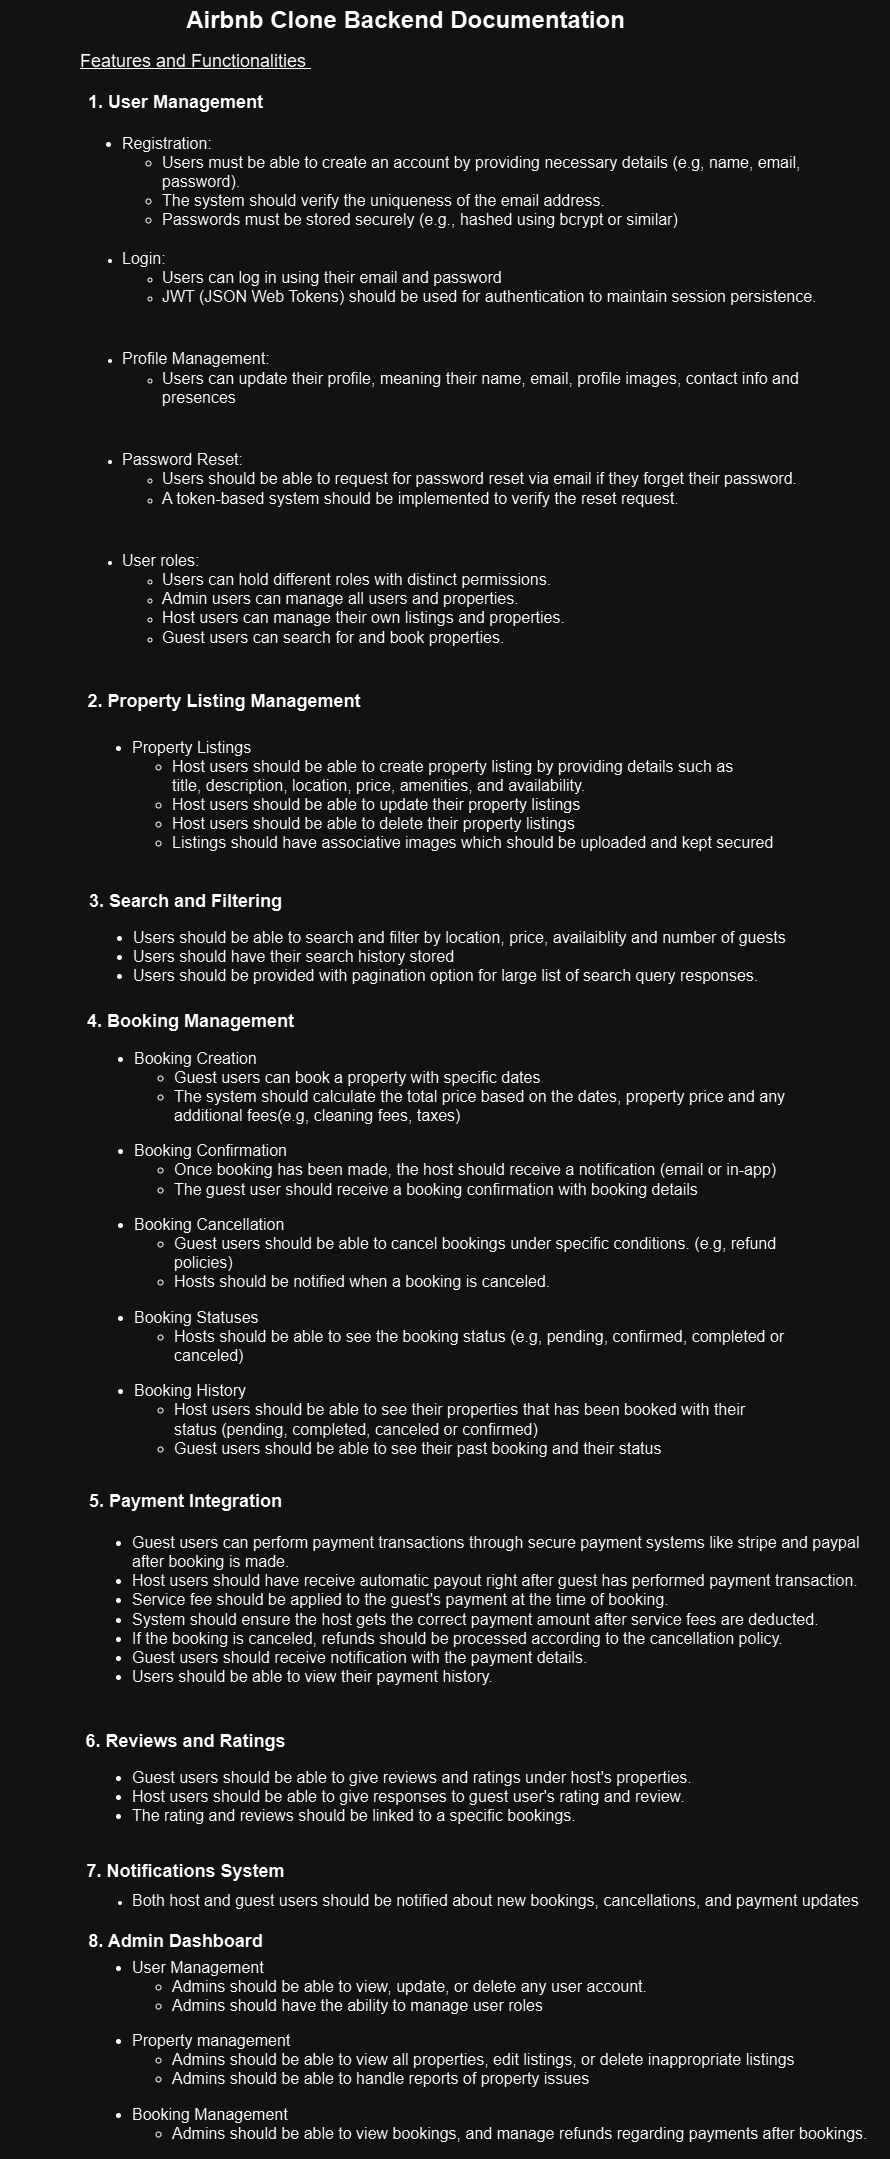

The diagram above was exported from draw.io. Its source (the exported page's mxGraphModel, read from the mxfile embedded in the PNG):
<mxGraphModel dx="2044" dy="592" grid="1" gridSize="10" guides="1" tooltips="1" connect="1" arrows="1" fold="1" page="1" pageScale="1" pageWidth="850" pageHeight="1100" math="0" shadow="0">
  <root>
    <mxCell id="0" />
    <mxCell id="1" parent="0" />
    <mxCell id="ohbSY0O-vmef8kYljyFu-1" value="Airbnb Clone Backend Documentation" style="text;strokeColor=none;fillColor=none;html=1;fontSize=24;fontStyle=1;verticalAlign=middle;align=center;" parent="1" vertex="1">
      <mxGeometry x="80" y="41" width="590" height="40" as="geometry" />
    </mxCell>
    <mxCell id="ohbSY0O-vmef8kYljyFu-2" value="&lt;font style=&quot;font-size: 18px; font-weight: normal;&quot;&gt;&lt;u&gt;Features and Functionalities&amp;nbsp;&lt;/u&gt;&lt;/font&gt;" style="text;strokeColor=none;fillColor=none;html=1;fontSize=24;fontStyle=1;verticalAlign=middle;align=center;" parent="1" vertex="1">
      <mxGeometry x="40" y="80" width="250" height="40" as="geometry" />
    </mxCell>
    <mxCell id="ohbSY0O-vmef8kYljyFu-4" value="&lt;span style=&quot;font-size: 18px;&quot;&gt;1. User Management&lt;br&gt;&lt;br&gt;&lt;/span&gt;" style="text;strokeColor=none;fillColor=none;html=1;fontSize=24;fontStyle=1;verticalAlign=middle;align=center;" parent="1" vertex="1">
      <mxGeometry x="20" y="130" width="250" height="50" as="geometry" />
    </mxCell>
    <mxCell id="ohbSY0O-vmef8kYljyFu-9" value="&lt;ul style=&quot;&quot;&gt;&lt;li style=&quot;font-size: 16px;&quot;&gt;Registration:&lt;/li&gt;&lt;ul style=&quot;font-size: 13px;&quot;&gt;&lt;li style=&quot;font-size: 16px;&quot;&gt;Users must be able to create an account by providing necessary details (e.g, name, email, password).&lt;/li&gt;&lt;li style=&quot;font-size: 16px;&quot;&gt;The system should verify the uniqueness of the email address.&lt;/li&gt;&lt;li style=&quot;font-size: 16px;&quot;&gt;Passwords must be stored securely (e.g., hashed using bcrypt or similar)&lt;br&gt;&lt;br&gt;&lt;/li&gt;&lt;/ul&gt;&lt;li style=&quot;&quot;&gt;&lt;span style=&quot;font-size: 16px;&quot;&gt;Login:&lt;/span&gt;&lt;/li&gt;&lt;ul&gt;&lt;li style=&quot;&quot;&gt;&lt;span style=&quot;font-size: 16px;&quot;&gt;Users can log in using their email and password&lt;/span&gt;&lt;/li&gt;&lt;li style=&quot;&quot;&gt;&lt;span style=&quot;font-size: 16px;&quot;&gt;JWT (JSON Web Tokens) should be used for authentication to maintain session persistence.&lt;/span&gt;&lt;/li&gt;&lt;/ul&gt;&lt;/ul&gt;&lt;div&gt;&lt;span style=&quot;font-size: 16px;&quot;&gt;&lt;br&gt;&lt;/span&gt;&lt;/div&gt;&lt;ul style=&quot;&quot;&gt;&lt;li&gt;&lt;span style=&quot;font-size: 16px;&quot;&gt;Profile Management:&lt;/span&gt;&lt;/li&gt;&lt;ul&gt;&lt;li&gt;&lt;span style=&quot;font-size: 16px;&quot;&gt;Users can update their profile, meaning their name, email, profile images, contact info and presences&lt;/span&gt;&lt;/li&gt;&lt;/ul&gt;&lt;/ul&gt;&lt;div&gt;&lt;span style=&quot;font-size: 16px;&quot;&gt;&lt;br&gt;&lt;/span&gt;&lt;/div&gt;&lt;ul style=&quot;&quot;&gt;&lt;li&gt;&lt;span style=&quot;font-size: 16px;&quot;&gt;Password Reset:&lt;/span&gt;&lt;/li&gt;&lt;ul&gt;&lt;li&gt;&lt;span style=&quot;font-size: 16px;&quot;&gt;Users should be able to request for password reset via email if they forget their password.&lt;/span&gt;&lt;/li&gt;&lt;li&gt;&lt;span style=&quot;font-size: 16px;&quot;&gt;A token-based system should be implemented to verify the reset request.&lt;/span&gt;&lt;/li&gt;&lt;/ul&gt;&lt;/ul&gt;&lt;div&gt;&lt;span style=&quot;font-size: 16px;&quot;&gt;&lt;br&gt;&lt;/span&gt;&lt;/div&gt;&lt;ul style=&quot;&quot;&gt;&lt;li&gt;&lt;span style=&quot;font-size: 16px;&quot;&gt;User roles:&lt;/span&gt;&lt;/li&gt;&lt;ul&gt;&lt;li&gt;&lt;span style=&quot;font-size: 16px;&quot;&gt;Users can hold different roles with distinct permissions.&lt;/span&gt;&lt;/li&gt;&lt;li&gt;&lt;span style=&quot;font-size: 16px;&quot;&gt;Admin users can manage all users and properties.&lt;/span&gt;&lt;/li&gt;&lt;li&gt;&lt;span style=&quot;font-size: 16px;&quot;&gt;Host users can manage their own listings and properties.&lt;/span&gt;&lt;/li&gt;&lt;li&gt;&lt;span style=&quot;font-size: 16px;&quot;&gt;Guest users can search for and book properties.&lt;/span&gt;&lt;/li&gt;&lt;/ul&gt;&lt;/ul&gt;" style="text;strokeColor=none;fillColor=none;html=1;whiteSpace=wrap;verticalAlign=middle;overflow=hidden;" parent="1" vertex="1">
      <mxGeometry x="50" y="160" width="780" height="540" as="geometry" />
    </mxCell>
    <mxCell id="ohbSY0O-vmef8kYljyFu-10" value="&lt;font style=&quot;font-size: 18px;&quot;&gt;2. Property Listing Management&amp;nbsp;&lt;/font&gt;" style="text;strokeColor=none;fillColor=none;html=1;fontSize=24;fontStyle=1;verticalAlign=middle;align=center;" parent="1" vertex="1">
      <mxGeometry x="41" y="720" width="309" height="40" as="geometry" />
    </mxCell>
    <mxCell id="ohbSY0O-vmef8kYljyFu-11" value="&lt;ul style=&quot;font-size: 16px;&quot;&gt;&lt;li&gt;Property Listings&lt;/li&gt;&lt;ul&gt;&lt;li&gt;Host users should be able to create property listing by providing details such as title,&amp;nbsp;description, location, price, amenities, and availability.&lt;/li&gt;&lt;li&gt;Host users should be able to update their property listings&lt;/li&gt;&lt;li&gt;Host users should be able to delete their property listings&lt;br&gt;&lt;/li&gt;&lt;li&gt;Listings should have associative images which should be uploaded and kept secured&lt;/li&gt;&lt;/ul&gt;&lt;/ul&gt;&lt;div&gt;&lt;span style=&quot;font-size: 16px;&quot;&gt;&lt;br&gt;&lt;/span&gt;&lt;/div&gt;" style="text;strokeColor=none;fillColor=none;html=1;whiteSpace=wrap;verticalAlign=middle;overflow=hidden;" parent="1" vertex="1">
      <mxGeometry x="60" y="760" width="740" height="150" as="geometry" />
    </mxCell>
    <mxCell id="ohbSY0O-vmef8kYljyFu-12" value="&lt;font style=&quot;font-size: 18px;&quot;&gt;3. Search and Filtering&lt;/font&gt;" style="text;strokeColor=none;fillColor=none;html=1;fontSize=24;fontStyle=1;verticalAlign=middle;align=center;" parent="1" vertex="1">
      <mxGeometry x="-30" y="920" width="370" height="40" as="geometry" />
    </mxCell>
    <mxCell id="ohbSY0O-vmef8kYljyFu-14" value="&lt;ul style=&quot;font-size: 16px;&quot;&gt;&lt;li&gt;Users should be able to search and filter by location, price, availaiblity and number of guests&lt;/li&gt;&lt;li&gt;Users should have their search history stored&lt;/li&gt;&lt;li&gt;Users should be provided with pagination option for large list of search query responses.&lt;/li&gt;&lt;/ul&gt;" style="text;strokeColor=none;fillColor=none;html=1;whiteSpace=wrap;verticalAlign=middle;overflow=hidden;" parent="1" vertex="1">
      <mxGeometry x="61" y="950" width="740" height="80" as="geometry" />
    </mxCell>
    <mxCell id="ohbSY0O-vmef8kYljyFu-15" value="&lt;font style=&quot;font-size: 18px;&quot;&gt;4. Booking Management&lt;/font&gt;" style="text;strokeColor=none;fillColor=none;html=1;fontSize=24;fontStyle=1;verticalAlign=middle;align=center;" parent="1" vertex="1">
      <mxGeometry x="70" y="1040" width="180" height="40" as="geometry" />
    </mxCell>
    <mxCell id="ohbSY0O-vmef8kYljyFu-16" value="&lt;ul style=&quot;font-size: 16px;&quot;&gt;&lt;li&gt;Booking Creation&lt;/li&gt;&lt;ul&gt;&lt;li&gt;Guest users can book a property with specific dates&lt;/li&gt;&lt;li&gt;The system should calculate the total price based on the dates, property price and any additional fees(e.g, cleaning fees, taxes)&lt;/li&gt;&lt;/ul&gt;&lt;/ul&gt;&lt;ul style=&quot;font-size: 16px;&quot;&gt;&lt;li&gt;Booking Confirmation&lt;/li&gt;&lt;ul&gt;&lt;li&gt;Once booking has been made, the host should receive a notification (email or in-app)&lt;/li&gt;&lt;li&gt;The guest user should receive a booking confirmation with booking details&lt;/li&gt;&lt;/ul&gt;&lt;/ul&gt;&lt;ul style=&quot;font-size: 16px;&quot;&gt;&lt;li&gt;Booking Cancellation&lt;/li&gt;&lt;ul&gt;&lt;li&gt;Guest users should be able to cancel bookings under specific conditions. (e.g, refund policies)&lt;/li&gt;&lt;li&gt;Hosts should be notified when a booking is canceled.&lt;/li&gt;&lt;/ul&gt;&lt;/ul&gt;&lt;ul style=&quot;font-size: 16px;&quot;&gt;&lt;li&gt;Booking Statuses&lt;/li&gt;&lt;ul&gt;&lt;li&gt;Hosts should be able to see the booking status (e.g, pending, confirmed, completed or canceled)&lt;/li&gt;&lt;/ul&gt;&lt;/ul&gt;&lt;ul style=&quot;font-size: 16px;&quot;&gt;&lt;li&gt;Booking History&lt;/li&gt;&lt;ul&gt;&lt;li&gt;Host users should be able to see their properties that has been booked with their status (pending, completed, canceled or confirmed)&lt;/li&gt;&lt;li&gt;Guest users should be able to see their past booking and their status&lt;/li&gt;&lt;/ul&gt;&lt;/ul&gt;&lt;div&gt;&lt;span style=&quot;font-size: 16px;&quot;&gt;&lt;br&gt;&lt;/span&gt;&lt;/div&gt;&lt;div&gt;&lt;span style=&quot;font-size: 16px;&quot;&gt;&lt;br&gt;&lt;/span&gt;&lt;/div&gt;" style="text;strokeColor=none;fillColor=none;html=1;whiteSpace=wrap;verticalAlign=middle;overflow=hidden;" parent="1" vertex="1">
      <mxGeometry x="62" y="1071" width="699" height="450" as="geometry" />
    </mxCell>
    <mxCell id="ohbSY0O-vmef8kYljyFu-17" value="&lt;font style=&quot;font-size: 18px;&quot;&gt;5. Payment Integration&lt;/font&gt;" style="text;strokeColor=none;fillColor=none;html=1;fontSize=24;fontStyle=1;verticalAlign=middle;align=center;" parent="1" vertex="1">
      <mxGeometry x="105" y="1520" width="100" height="40" as="geometry" />
    </mxCell>
    <mxCell id="ohbSY0O-vmef8kYljyFu-18" value="&lt;ul style=&quot;font-size: 16px;&quot;&gt;&lt;li&gt;Guest users can perform payment transactions through secure payment systems like stripe and paypal after booking is made.&lt;/li&gt;&lt;li&gt;Host users should have receive automatic payout right after guest has performed payment transaction.&lt;/li&gt;&lt;li&gt;Service fee should be applied to the guest's payment at the time of booking.&lt;/li&gt;&lt;li&gt;System should ensure the host gets the correct payment amount after service fees are deducted.&lt;/li&gt;&lt;li&gt;If the booking is canceled, refunds should be processed according to the cancellation policy.&lt;/li&gt;&lt;li&gt;Guest users should receive notification with the payment details.&lt;/li&gt;&lt;li&gt;Users should be able to view their payment history.&lt;/li&gt;&lt;/ul&gt;" style="text;strokeColor=none;fillColor=none;html=1;whiteSpace=wrap;verticalAlign=middle;overflow=hidden;" parent="1" vertex="1">
      <mxGeometry x="60" y="1550" width="800" height="200" as="geometry" />
    </mxCell>
    <mxCell id="ohbSY0O-vmef8kYljyFu-19" value="&lt;font style=&quot;font-size: 18px;&quot;&gt;6. Reviews&lt;font style=&quot;font-size: 18px;&quot;&gt; &lt;/font&gt;and Ratings&lt;/font&gt;" style="text;strokeColor=none;fillColor=none;html=1;fontSize=24;fontStyle=1;verticalAlign=middle;align=center;" parent="1" vertex="1">
      <mxGeometry x="36" y="1760" width="238" height="40" as="geometry" />
    </mxCell>
    <mxCell id="ohbSY0O-vmef8kYljyFu-21" value="&lt;ul style=&quot;font-size: 16px;&quot;&gt;&lt;li&gt;Guest users should be able to give reviews and ratings under host's properties.&lt;/li&gt;&lt;li&gt;Host users should be able to give responses to guest user's rating and review.&lt;/li&gt;&lt;li&gt;The rating and reviews should be linked to a specific bookings.&lt;/li&gt;&lt;li&gt;The average rating of the property should be calculated and displayed&lt;/li&gt;&lt;/ul&gt;" style="text;strokeColor=none;fillColor=none;html=1;whiteSpace=wrap;verticalAlign=middle;overflow=hidden;" parent="1" vertex="1">
      <mxGeometry x="60" y="1790" width="780" height="80" as="geometry" />
    </mxCell>
    <mxCell id="ohbSY0O-vmef8kYljyFu-22" value="&lt;font style=&quot;font-size: 18px;&quot;&gt;7. Notifications System&lt;/font&gt;" style="text;strokeColor=none;fillColor=none;html=1;fontSize=24;fontStyle=1;verticalAlign=middle;align=center;" parent="1" vertex="1">
      <mxGeometry x="80" y="1890" width="150" height="40" as="geometry" />
    </mxCell>
    <mxCell id="ohbSY0O-vmef8kYljyFu-23" value="&lt;ul style=&quot;&quot;&gt;&lt;li style=&quot;&quot;&gt;&lt;font style=&quot;font-size: 16px;&quot;&gt;Both host and guest users should be notified about new bookings, cancellations, and payment updates&lt;/font&gt;&lt;br&gt;&lt;/li&gt;&lt;/ul&gt;" style="text;strokeColor=none;fillColor=none;html=1;whiteSpace=wrap;verticalAlign=middle;overflow=hidden;" parent="1" vertex="1">
      <mxGeometry x="60" y="1911" width="790" height="59" as="geometry" />
    </mxCell>
    <mxCell id="ohbSY0O-vmef8kYljyFu-24" value="&lt;font style=&quot;font-size: 18px;&quot;&gt;8. Admin Dashboard&lt;/font&gt;" style="text;strokeColor=none;fillColor=none;html=1;fontSize=24;fontStyle=1;verticalAlign=middle;align=center;" parent="1" vertex="1">
      <mxGeometry x="50" y="1960" width="190" height="40" as="geometry" />
    </mxCell>
    <mxCell id="ohbSY0O-vmef8kYljyFu-25" value="&lt;ul style=&quot;font-size: 16px;&quot;&gt;&lt;li&gt;User Management&lt;/li&gt;&lt;ul&gt;&lt;li&gt;Admins should be able to view, update, or delete any user account.&lt;/li&gt;&lt;li&gt;Admins should have the ability to manage user roles&lt;/li&gt;&lt;/ul&gt;&lt;/ul&gt;&lt;ul style=&quot;font-size: 16px;&quot;&gt;&lt;li&gt;Property management&lt;/li&gt;&lt;ul&gt;&lt;li&gt;Admins should be able to view all properties, edit listings, or delete inappropriate listings&lt;/li&gt;&lt;li&gt;Admins should be able to handle reports of property issues&lt;/li&gt;&lt;/ul&gt;&lt;/ul&gt;&lt;ul style=&quot;font-size: 16px;&quot;&gt;&lt;li&gt;Booking Management&lt;/li&gt;&lt;ul&gt;&lt;li&gt;Admins should be able to view bookings, and manage refunds regarding payments after bookings.&lt;/li&gt;&lt;/ul&gt;&lt;/ul&gt;" style="text;strokeColor=none;fillColor=none;html=1;whiteSpace=wrap;verticalAlign=middle;overflow=hidden;" parent="1" vertex="1">
      <mxGeometry x="60" y="1980" width="790" height="220" as="geometry" />
    </mxCell>
  </root>
</mxGraphModel>